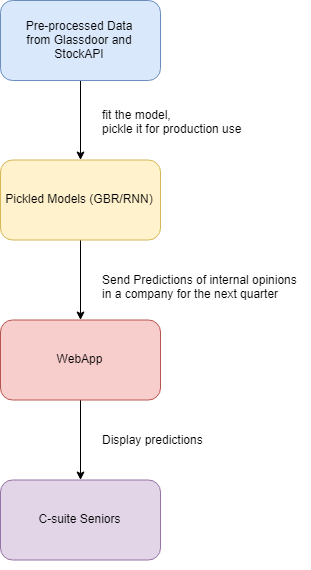

The diagram above was exported from draw.io. Its source (the exported page's mxGraphModel, read from the mxfile embedded in the PNG):
<mxGraphModel dx="1720" dy="1188" grid="1" gridSize="10" guides="1" tooltips="1" connect="1" arrows="1" fold="1" page="1" pageScale="1" pageWidth="850" pageHeight="1100" math="0" shadow="0">
  <root>
    <mxCell id="0" />
    <mxCell id="1" parent="0" />
    <mxCell id="shbH_ERXwaXsQscbk3w4-4" value="" style="edgeStyle=orthogonalEdgeStyle;rounded=0;orthogonalLoop=1;jettySize=auto;html=1;" parent="1" source="shbH_ERXwaXsQscbk3w4-1" target="shbH_ERXwaXsQscbk3w4-3" edge="1">
      <mxGeometry relative="1" as="geometry" />
    </mxCell>
    <mxCell id="shbH_ERXwaXsQscbk3w4-1" value="Pre-processed Data&lt;br&gt;from Glassdoor and StockAPI&lt;br&gt;" style="rounded=1;whiteSpace=wrap;html=1;fillColor=#dae8fc;strokeColor=#6c8ebf;" parent="1" vertex="1">
      <mxGeometry x="440" y="40" width="160" height="80" as="geometry" />
    </mxCell>
    <mxCell id="shbH_ERXwaXsQscbk3w4-6" value="" style="edgeStyle=orthogonalEdgeStyle;rounded=0;orthogonalLoop=1;jettySize=auto;html=1;" parent="1" source="shbH_ERXwaXsQscbk3w4-3" target="shbH_ERXwaXsQscbk3w4-5" edge="1">
      <mxGeometry relative="1" as="geometry" />
    </mxCell>
    <mxCell id="shbH_ERXwaXsQscbk3w4-3" value="Pickled Models (GBR/RNN)" style="rounded=1;whiteSpace=wrap;html=1;fillColor=#fff2cc;strokeColor=#d6b656;" parent="1" vertex="1">
      <mxGeometry x="440" y="199.5" width="160" height="80" as="geometry" />
    </mxCell>
    <mxCell id="shbH_ERXwaXsQscbk3w4-11" value="" style="edgeStyle=orthogonalEdgeStyle;rounded=0;orthogonalLoop=1;jettySize=auto;html=1;" parent="1" source="shbH_ERXwaXsQscbk3w4-5" target="shbH_ERXwaXsQscbk3w4-10" edge="1">
      <mxGeometry relative="1" as="geometry" />
    </mxCell>
    <mxCell id="shbH_ERXwaXsQscbk3w4-5" value="WebApp" style="rounded=1;whiteSpace=wrap;html=1;fillColor=#f8cecc;strokeColor=#b85450;" parent="1" vertex="1">
      <mxGeometry x="440" y="359.5" width="160" height="80" as="geometry" />
    </mxCell>
    <mxCell id="shbH_ERXwaXsQscbk3w4-10" value="C-suite Seniors&lt;br&gt;" style="rounded=1;whiteSpace=wrap;html=1;fillColor=#e1d5e7;strokeColor=#9673a6;" parent="1" vertex="1">
      <mxGeometry x="440" y="519.5" width="160" height="80" as="geometry" />
    </mxCell>
    <mxCell id="shbH_ERXwaXsQscbk3w4-12" value="Send Predictions of internal opinions &lt;br&gt;in a company for the next quarter" style="text;html=1;resizable=0;points=[];autosize=1;align=left;verticalAlign=top;spacingTop=-4;" parent="1" vertex="1">
      <mxGeometry x="540" y="309.5" width="210" height="30" as="geometry" />
    </mxCell>
    <mxCell id="shbH_ERXwaXsQscbk3w4-13" value="&lt;span&gt;Display predictions&lt;/span&gt;" style="text;html=1;resizable=0;points=[];autosize=1;align=left;verticalAlign=top;spacingTop=-4;" parent="1" vertex="1">
      <mxGeometry x="540" y="469.5" width="120" height="20" as="geometry" />
    </mxCell>
    <mxCell id="shbH_ERXwaXsQscbk3w4-15" value="fit the model, &lt;br&gt;pickle it for production use" style="text;html=1;resizable=0;points=[];autosize=1;align=left;verticalAlign=top;spacingTop=-4;" parent="1" vertex="1">
      <mxGeometry x="540" y="145" width="150" height="30" as="geometry" />
    </mxCell>
    <mxCell id="shbH_ERXwaXsQscbk3w4-16" style="edgeStyle=orthogonalEdgeStyle;rounded=0;orthogonalLoop=1;jettySize=auto;html=1;exitX=0.5;exitY=1;exitDx=0;exitDy=0;" parent="1" source="shbH_ERXwaXsQscbk3w4-10" target="shbH_ERXwaXsQscbk3w4-10" edge="1">
      <mxGeometry relative="1" as="geometry" />
    </mxCell>
  </root>
</mxGraphModel>